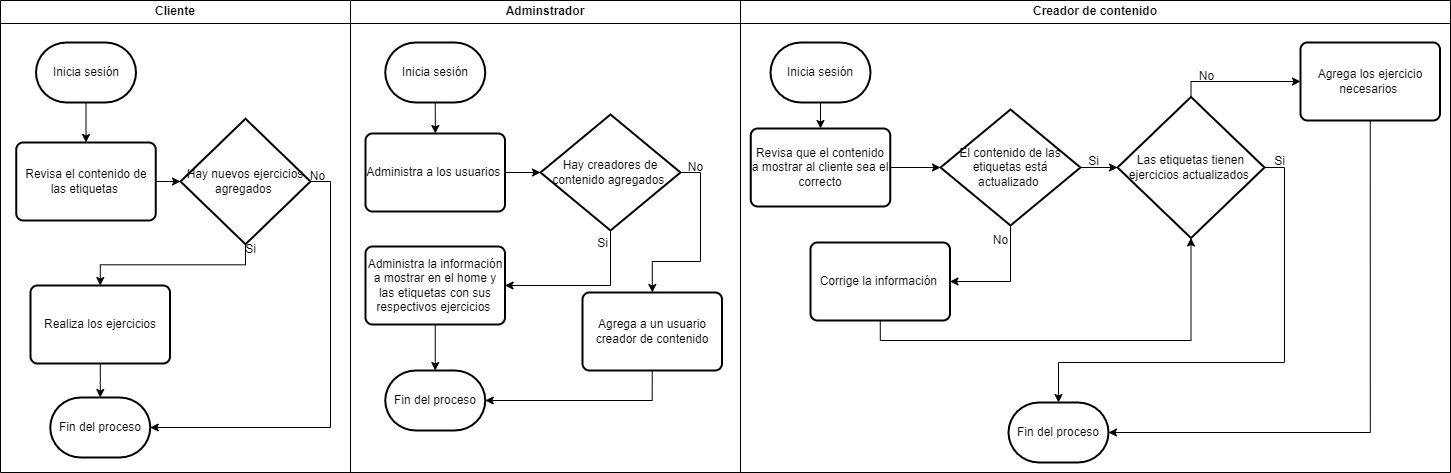

The diagram above was exported from draw.io. Its source (the exported page's mxGraphModel, read from the mxfile embedded in the PNG):
<mxGraphModel dx="1457" dy="760" grid="1" gridSize="10" guides="1" tooltips="1" connect="1" arrows="1" fold="1" page="1" pageScale="1" pageWidth="1169" pageHeight="826" background="none" math="0" shadow="0">
  <root>
    <mxCell id="0" />
    <mxCell id="1" parent="0" />
    <mxCell id="2" value="Cliente" style="swimlane;whiteSpace=wrap;startSize=23;" parent="1" vertex="1">
      <mxGeometry x="140" y="128" width="350" height="472" as="geometry" />
    </mxCell>
    <mxCell id="0ELY2aRVorsElbKCdUWa-45" style="edgeStyle=orthogonalEdgeStyle;rounded=0;orthogonalLoop=1;jettySize=auto;html=1;exitX=0.5;exitY=1;exitDx=0;exitDy=0;exitPerimeter=0;entryX=0.5;entryY=0;entryDx=0;entryDy=0;" parent="2" source="0ELY2aRVorsElbKCdUWa-42" target="0ELY2aRVorsElbKCdUWa-44" edge="1">
      <mxGeometry relative="1" as="geometry" />
    </mxCell>
    <mxCell id="0ELY2aRVorsElbKCdUWa-42" value="Inicia sesión" style="strokeWidth=2;html=1;shape=mxgraph.flowchart.terminator;whiteSpace=wrap;" parent="2" vertex="1">
      <mxGeometry x="35.5" y="42" width="100" height="60" as="geometry" />
    </mxCell>
    <mxCell id="0ELY2aRVorsElbKCdUWa-60" style="edgeStyle=orthogonalEdgeStyle;rounded=0;orthogonalLoop=1;jettySize=auto;html=1;exitX=1;exitY=0.5;exitDx=0;exitDy=0;entryX=0;entryY=0.5;entryDx=0;entryDy=0;entryPerimeter=0;" parent="2" source="0ELY2aRVorsElbKCdUWa-44" target="0ELY2aRVorsElbKCdUWa-59" edge="1">
      <mxGeometry relative="1" as="geometry" />
    </mxCell>
    <mxCell id="0ELY2aRVorsElbKCdUWa-44" value="Revisa el contenido de las etiquetas&amp;nbsp;" style="rounded=1;whiteSpace=wrap;html=1;absoluteArcSize=1;arcSize=14;strokeWidth=2;" parent="2" vertex="1">
      <mxGeometry x="15.75" y="142" width="139.5" height="78" as="geometry" />
    </mxCell>
    <mxCell id="0ELY2aRVorsElbKCdUWa-49" style="edgeStyle=orthogonalEdgeStyle;rounded=0;orthogonalLoop=1;jettySize=auto;html=1;entryX=0.5;entryY=0;entryDx=0;entryDy=0;entryPerimeter=0;" parent="2" source="0ELY2aRVorsElbKCdUWa-46" target="0ELY2aRVorsElbKCdUWa-48" edge="1">
      <mxGeometry relative="1" as="geometry" />
    </mxCell>
    <mxCell id="0ELY2aRVorsElbKCdUWa-46" value="Realiza los ejercicios" style="rounded=1;whiteSpace=wrap;html=1;absoluteArcSize=1;arcSize=14;strokeWidth=2;" parent="2" vertex="1">
      <mxGeometry x="30" y="285" width="139.5" height="78" as="geometry" />
    </mxCell>
    <mxCell id="0ELY2aRVorsElbKCdUWa-48" value="Fin del proceso" style="strokeWidth=2;html=1;shape=mxgraph.flowchart.terminator;whiteSpace=wrap;" parent="2" vertex="1">
      <mxGeometry x="49.75" y="397" width="100" height="60" as="geometry" />
    </mxCell>
    <mxCell id="0ELY2aRVorsElbKCdUWa-61" style="edgeStyle=orthogonalEdgeStyle;rounded=0;orthogonalLoop=1;jettySize=auto;html=1;exitX=0.5;exitY=1;exitDx=0;exitDy=0;exitPerimeter=0;entryX=0.5;entryY=0;entryDx=0;entryDy=0;" parent="2" source="0ELY2aRVorsElbKCdUWa-59" target="0ELY2aRVorsElbKCdUWa-46" edge="1">
      <mxGeometry relative="1" as="geometry" />
    </mxCell>
    <mxCell id="0ELY2aRVorsElbKCdUWa-63" style="edgeStyle=orthogonalEdgeStyle;rounded=0;orthogonalLoop=1;jettySize=auto;html=1;exitX=1;exitY=0.5;exitDx=0;exitDy=0;exitPerimeter=0;entryX=1;entryY=0.5;entryDx=0;entryDy=0;entryPerimeter=0;" parent="2" source="0ELY2aRVorsElbKCdUWa-59" target="0ELY2aRVorsElbKCdUWa-48" edge="1">
      <mxGeometry relative="1" as="geometry">
        <mxPoint x="350" y="181" as="targetPoint" />
      </mxGeometry>
    </mxCell>
    <mxCell id="0ELY2aRVorsElbKCdUWa-59" value="Hay nuevos ejercicios agregados&amp;nbsp;" style="strokeWidth=2;html=1;shape=mxgraph.flowchart.decision;whiteSpace=wrap;" parent="2" vertex="1">
      <mxGeometry x="180" y="118.25" width="130" height="125.5" as="geometry" />
    </mxCell>
    <mxCell id="0ELY2aRVorsElbKCdUWa-62" value="Si" style="text;html=1;align=center;verticalAlign=middle;resizable=0;points=[];autosize=1;strokeColor=none;fillColor=none;" parent="2" vertex="1">
      <mxGeometry x="235" y="233.5" width="30" height="30" as="geometry" />
    </mxCell>
    <mxCell id="0ELY2aRVorsElbKCdUWa-64" value="No" style="text;html=1;align=center;verticalAlign=middle;resizable=0;points=[];autosize=1;strokeColor=none;fillColor=none;" parent="2" vertex="1">
      <mxGeometry x="297" y="161" width="40" height="30" as="geometry" />
    </mxCell>
    <mxCell id="3" value="Adminstrador" style="swimlane;whiteSpace=wrap" parent="1" vertex="1">
      <mxGeometry x="490" y="128" width="390" height="472" as="geometry" />
    </mxCell>
    <mxCell id="Rl1NA9vLhswyZcVkoJ4o-14" style="edgeStyle=orthogonalEdgeStyle;rounded=0;orthogonalLoop=1;jettySize=auto;html=1;exitX=0.5;exitY=1;exitDx=0;exitDy=0;exitPerimeter=0;" edge="1" parent="3" source="0ELY2aRVorsElbKCdUWa-50" target="Rl1NA9vLhswyZcVkoJ4o-13">
      <mxGeometry relative="1" as="geometry" />
    </mxCell>
    <mxCell id="0ELY2aRVorsElbKCdUWa-50" value="Inicia sesión" style="strokeWidth=2;html=1;shape=mxgraph.flowchart.terminator;whiteSpace=wrap;" parent="3" vertex="1">
      <mxGeometry x="34.75" y="42" width="100" height="60" as="geometry" />
    </mxCell>
    <mxCell id="Rl1NA9vLhswyZcVkoJ4o-57" style="edgeStyle=orthogonalEdgeStyle;rounded=0;orthogonalLoop=1;jettySize=auto;html=1;exitX=0.5;exitY=1;exitDx=0;exitDy=0;exitPerimeter=0;entryX=1;entryY=0.5;entryDx=0;entryDy=0;" edge="1" parent="3" source="Rl1NA9vLhswyZcVkoJ4o-12" target="Rl1NA9vLhswyZcVkoJ4o-56">
      <mxGeometry relative="1" as="geometry" />
    </mxCell>
    <mxCell id="Rl1NA9vLhswyZcVkoJ4o-12" value="Hay creadores de contenido agregados&amp;nbsp;" style="strokeWidth=2;html=1;shape=mxgraph.flowchart.decision;whiteSpace=wrap;" vertex="1" parent="3">
      <mxGeometry x="190" y="114" width="140" height="116" as="geometry" />
    </mxCell>
    <mxCell id="Rl1NA9vLhswyZcVkoJ4o-15" style="edgeStyle=orthogonalEdgeStyle;rounded=0;orthogonalLoop=1;jettySize=auto;html=1;exitX=1;exitY=0.5;exitDx=0;exitDy=0;entryX=0;entryY=0.5;entryDx=0;entryDy=0;entryPerimeter=0;" edge="1" parent="3" source="Rl1NA9vLhswyZcVkoJ4o-13" target="Rl1NA9vLhswyZcVkoJ4o-12">
      <mxGeometry relative="1" as="geometry" />
    </mxCell>
    <mxCell id="Rl1NA9vLhswyZcVkoJ4o-13" value="Administra a los usuarios&amp;nbsp;" style="rounded=1;whiteSpace=wrap;html=1;absoluteArcSize=1;arcSize=14;strokeWidth=2;" vertex="1" parent="3">
      <mxGeometry x="15" y="133" width="139.5" height="78" as="geometry" />
    </mxCell>
    <mxCell id="Rl1NA9vLhswyZcVkoJ4o-21" value="Si" style="text;html=1;align=center;verticalAlign=middle;resizable=0;points=[];autosize=1;strokeColor=none;fillColor=none;" vertex="1" parent="3">
      <mxGeometry x="237" y="228" width="30" height="30" as="geometry" />
    </mxCell>
    <mxCell id="Rl1NA9vLhswyZcVkoJ4o-24" value="No" style="text;html=1;align=center;verticalAlign=middle;resizable=0;points=[];autosize=1;strokeColor=none;fillColor=none;" vertex="1" parent="3">
      <mxGeometry x="325" y="152" width="40" height="30" as="geometry" />
    </mxCell>
    <mxCell id="Rl1NA9vLhswyZcVkoJ4o-30" style="edgeStyle=orthogonalEdgeStyle;rounded=0;orthogonalLoop=1;jettySize=auto;html=1;exitX=0.5;exitY=1;exitDx=0;exitDy=0;" edge="1" parent="3" source="Rl1NA9vLhswyZcVkoJ4o-22" target="Rl1NA9vLhswyZcVkoJ4o-29">
      <mxGeometry relative="1" as="geometry" />
    </mxCell>
    <mxCell id="Rl1NA9vLhswyZcVkoJ4o-22" value="Agrega a un usuario creador de contenido" style="rounded=1;whiteSpace=wrap;html=1;absoluteArcSize=1;arcSize=14;strokeWidth=2;" vertex="1" parent="3">
      <mxGeometry x="232" y="292" width="139.5" height="78" as="geometry" />
    </mxCell>
    <mxCell id="Rl1NA9vLhswyZcVkoJ4o-25" style="edgeStyle=orthogonalEdgeStyle;rounded=0;orthogonalLoop=1;jettySize=auto;html=1;exitX=1;exitY=0.5;exitDx=0;exitDy=0;exitPerimeter=0;" edge="1" parent="3" source="Rl1NA9vLhswyZcVkoJ4o-12" target="Rl1NA9vLhswyZcVkoJ4o-22">
      <mxGeometry relative="1" as="geometry" />
    </mxCell>
    <mxCell id="Rl1NA9vLhswyZcVkoJ4o-29" value="Fin del proceso" style="strokeWidth=2;html=1;shape=mxgraph.flowchart.terminator;whiteSpace=wrap;" vertex="1" parent="3">
      <mxGeometry x="34.75" y="370" width="100" height="60" as="geometry" />
    </mxCell>
    <mxCell id="Rl1NA9vLhswyZcVkoJ4o-58" style="edgeStyle=orthogonalEdgeStyle;rounded=0;orthogonalLoop=1;jettySize=auto;html=1;exitX=0.5;exitY=1;exitDx=0;exitDy=0;" edge="1" parent="3" source="Rl1NA9vLhswyZcVkoJ4o-56" target="Rl1NA9vLhswyZcVkoJ4o-29">
      <mxGeometry relative="1" as="geometry" />
    </mxCell>
    <mxCell id="Rl1NA9vLhswyZcVkoJ4o-56" value="Administra la información a mostrar en el home y las etiquetas con sus respectivos ejercicios&amp;nbsp;" style="rounded=1;whiteSpace=wrap;html=1;absoluteArcSize=1;arcSize=14;strokeWidth=2;" vertex="1" parent="3">
      <mxGeometry x="15" y="246" width="139.5" height="78" as="geometry" />
    </mxCell>
    <mxCell id="4" value="Creador de contenido" style="swimlane;whiteSpace=wrap" parent="1" vertex="1">
      <mxGeometry x="880" y="128" width="710" height="472" as="geometry" />
    </mxCell>
    <mxCell id="Rl1NA9vLhswyZcVkoJ4o-34" style="edgeStyle=orthogonalEdgeStyle;rounded=0;orthogonalLoop=1;jettySize=auto;html=1;exitX=0.5;exitY=1;exitDx=0;exitDy=0;exitPerimeter=0;entryX=0.5;entryY=0;entryDx=0;entryDy=0;" edge="1" parent="4" source="Rl1NA9vLhswyZcVkoJ4o-32" target="Rl1NA9vLhswyZcVkoJ4o-33">
      <mxGeometry relative="1" as="geometry" />
    </mxCell>
    <mxCell id="Rl1NA9vLhswyZcVkoJ4o-32" value="Inicia sesión" style="strokeWidth=2;html=1;shape=mxgraph.flowchart.terminator;whiteSpace=wrap;" vertex="1" parent="4">
      <mxGeometry x="30" y="42" width="100" height="60" as="geometry" />
    </mxCell>
    <mxCell id="Rl1NA9vLhswyZcVkoJ4o-36" style="edgeStyle=orthogonalEdgeStyle;rounded=0;orthogonalLoop=1;jettySize=auto;html=1;exitX=1;exitY=0.5;exitDx=0;exitDy=0;entryX=0;entryY=0.5;entryDx=0;entryDy=0;entryPerimeter=0;" edge="1" parent="4" source="Rl1NA9vLhswyZcVkoJ4o-33" target="Rl1NA9vLhswyZcVkoJ4o-35">
      <mxGeometry relative="1" as="geometry" />
    </mxCell>
    <mxCell id="Rl1NA9vLhswyZcVkoJ4o-33" value="Revisa que el contenido a mostrar al cliente sea el correcto" style="rounded=1;whiteSpace=wrap;html=1;absoluteArcSize=1;arcSize=14;strokeWidth=2;" vertex="1" parent="4">
      <mxGeometry x="10.25" y="128" width="139.5" height="78" as="geometry" />
    </mxCell>
    <mxCell id="Rl1NA9vLhswyZcVkoJ4o-37" style="edgeStyle=orthogonalEdgeStyle;rounded=0;orthogonalLoop=1;jettySize=auto;html=1;exitX=1;exitY=0.5;exitDx=0;exitDy=0;exitPerimeter=0;" edge="1" parent="4" source="Rl1NA9vLhswyZcVkoJ4o-35" target="Rl1NA9vLhswyZcVkoJ4o-44">
      <mxGeometry relative="1" as="geometry">
        <mxPoint x="400" y="302" as="targetPoint" />
      </mxGeometry>
    </mxCell>
    <mxCell id="Rl1NA9vLhswyZcVkoJ4o-41" style="edgeStyle=orthogonalEdgeStyle;rounded=0;orthogonalLoop=1;jettySize=auto;html=1;exitX=0.5;exitY=1;exitDx=0;exitDy=0;exitPerimeter=0;entryX=1;entryY=0.5;entryDx=0;entryDy=0;" edge="1" parent="4" source="Rl1NA9vLhswyZcVkoJ4o-35" target="Rl1NA9vLhswyZcVkoJ4o-43">
      <mxGeometry relative="1" as="geometry">
        <mxPoint x="269.6470588235293" y="302" as="targetPoint" />
      </mxGeometry>
    </mxCell>
    <mxCell id="Rl1NA9vLhswyZcVkoJ4o-35" value="El contenido de las etiquetas está actualizado&amp;nbsp;" style="strokeWidth=2;html=1;shape=mxgraph.flowchart.decision;whiteSpace=wrap;" vertex="1" parent="4">
      <mxGeometry x="200" y="109" width="140" height="116" as="geometry" />
    </mxCell>
    <mxCell id="Rl1NA9vLhswyZcVkoJ4o-38" value="Fin del proceso" style="strokeWidth=2;html=1;shape=mxgraph.flowchart.terminator;whiteSpace=wrap;" vertex="1" parent="4">
      <mxGeometry x="268" y="402" width="100" height="60" as="geometry" />
    </mxCell>
    <mxCell id="Rl1NA9vLhswyZcVkoJ4o-40" value="Si" style="text;html=1;align=center;verticalAlign=middle;resizable=0;points=[];autosize=1;strokeColor=none;fillColor=none;" vertex="1" parent="4">
      <mxGeometry x="338" y="146" width="30" height="30" as="geometry" />
    </mxCell>
    <mxCell id="Rl1NA9vLhswyZcVkoJ4o-42" value="No" style="text;html=1;align=center;verticalAlign=middle;resizable=0;points=[];autosize=1;strokeColor=none;fillColor=none;" vertex="1" parent="4">
      <mxGeometry x="240" y="225" width="40" height="30" as="geometry" />
    </mxCell>
    <mxCell id="Rl1NA9vLhswyZcVkoJ4o-47" style="edgeStyle=orthogonalEdgeStyle;rounded=0;orthogonalLoop=1;jettySize=auto;html=1;exitX=0.5;exitY=1;exitDx=0;exitDy=0;" edge="1" parent="4" source="Rl1NA9vLhswyZcVkoJ4o-43" target="Rl1NA9vLhswyZcVkoJ4o-44">
      <mxGeometry relative="1" as="geometry" />
    </mxCell>
    <mxCell id="Rl1NA9vLhswyZcVkoJ4o-43" value="Corrige la información&amp;nbsp;" style="rounded=1;whiteSpace=wrap;html=1;absoluteArcSize=1;arcSize=14;strokeWidth=2;" vertex="1" parent="4">
      <mxGeometry x="70" y="242" width="139.5" height="78" as="geometry" />
    </mxCell>
    <mxCell id="Rl1NA9vLhswyZcVkoJ4o-49" style="edgeStyle=orthogonalEdgeStyle;rounded=0;orthogonalLoop=1;jettySize=auto;html=1;exitX=1;exitY=0.5;exitDx=0;exitDy=0;exitPerimeter=0;" edge="1" parent="4" source="Rl1NA9vLhswyZcVkoJ4o-44" target="Rl1NA9vLhswyZcVkoJ4o-38">
      <mxGeometry relative="1" as="geometry">
        <Array as="points">
          <mxPoint x="544" y="167" />
          <mxPoint x="544" y="362" />
          <mxPoint x="318" y="362" />
        </Array>
      </mxGeometry>
    </mxCell>
    <mxCell id="Rl1NA9vLhswyZcVkoJ4o-52" style="edgeStyle=orthogonalEdgeStyle;rounded=0;orthogonalLoop=1;jettySize=auto;html=1;exitX=0.5;exitY=0;exitDx=0;exitDy=0;exitPerimeter=0;entryX=0;entryY=0.5;entryDx=0;entryDy=0;" edge="1" parent="4" source="Rl1NA9vLhswyZcVkoJ4o-44" target="Rl1NA9vLhswyZcVkoJ4o-51">
      <mxGeometry relative="1" as="geometry">
        <Array as="points">
          <mxPoint x="450" y="81" />
        </Array>
      </mxGeometry>
    </mxCell>
    <mxCell id="Rl1NA9vLhswyZcVkoJ4o-44" value="Las etiquetas tienen ejercicios actualizados&amp;nbsp;" style="strokeWidth=2;html=1;shape=mxgraph.flowchart.decision;whiteSpace=wrap;" vertex="1" parent="4">
      <mxGeometry x="377" y="96.5" width="147" height="141" as="geometry" />
    </mxCell>
    <mxCell id="Rl1NA9vLhswyZcVkoJ4o-50" value="Si" style="text;html=1;align=center;verticalAlign=middle;resizable=0;points=[];autosize=1;strokeColor=none;fillColor=none;" vertex="1" parent="4">
      <mxGeometry x="524" y="146" width="30" height="30" as="geometry" />
    </mxCell>
    <mxCell id="Rl1NA9vLhswyZcVkoJ4o-55" style="edgeStyle=orthogonalEdgeStyle;rounded=0;orthogonalLoop=1;jettySize=auto;html=1;exitX=0.5;exitY=1;exitDx=0;exitDy=0;entryX=1;entryY=0.5;entryDx=0;entryDy=0;entryPerimeter=0;" edge="1" parent="4" source="Rl1NA9vLhswyZcVkoJ4o-51" target="Rl1NA9vLhswyZcVkoJ4o-38">
      <mxGeometry relative="1" as="geometry" />
    </mxCell>
    <mxCell id="Rl1NA9vLhswyZcVkoJ4o-51" value="Agrega los ejercicio necesarios&amp;nbsp;" style="rounded=1;whiteSpace=wrap;html=1;absoluteArcSize=1;arcSize=14;strokeWidth=2;" vertex="1" parent="4">
      <mxGeometry x="560" y="42" width="139.5" height="78" as="geometry" />
    </mxCell>
    <mxCell id="Rl1NA9vLhswyZcVkoJ4o-53" value="No" style="text;html=1;align=center;verticalAlign=middle;resizable=0;points=[];autosize=1;strokeColor=none;fillColor=none;" vertex="1" parent="4">
      <mxGeometry x="446" y="61" width="40" height="30" as="geometry" />
    </mxCell>
    <mxCell id="Rl1NA9vLhswyZcVkoJ4o-10" style="edgeStyle=orthogonalEdgeStyle;rounded=0;orthogonalLoop=1;jettySize=auto;html=1;exitX=0.5;exitY=1;exitDx=0;exitDy=0;exitPerimeter=0;" edge="1" parent="1" source="0ELY2aRVorsElbKCdUWa-50">
      <mxGeometry relative="1" as="geometry">
        <mxPoint x="574.3529411764707" y="230" as="targetPoint" />
      </mxGeometry>
    </mxCell>
  </root>
</mxGraphModel>